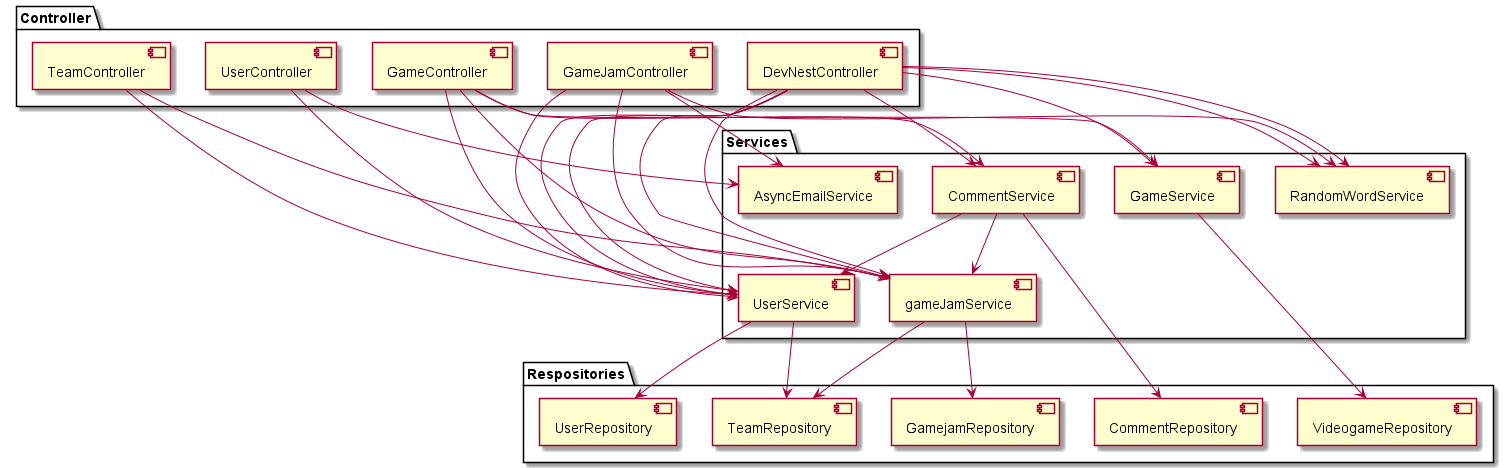

The diagram above was rendered by PlantUML. Its source (embedded in the PNG):
@startuml devNest

package "Respositories"{
    component GamejamRepository 
    component TeamRepository 
    component VideogameRepository
    component UserRepository
    component CommentRepository
}

package "Services"{
    component gameJamService 
    component GameService 
    component RandomWordService
    component UserService
    component CommentService
    component AsyncEmailService
}

package "Controller"{
    component DevNestController 
    component GameController 
    component GameJamController
    component TeamController
    component UserController
}

gameJamService --> GamejamRepository
gameJamService --> TeamRepository 
gameJamService <-- DevNestController 

GameService --> VideogameRepository 
GameService <-- DevNestController

RandomWordService <-- DevNestController 

UserService --> UserRepository 
UserService --> TeamRepository  
UserService <-- DevNestController 

CommentService --> CommentRepository 
CommentService --> UserService 
CommentService --> gameJamService 
CommentService <-- DevNestController 


DevNestController --> UserService 
DevNestController --> gameJamService 
DevNestController --> RandomWordService 

GameController --> UserService 
GameController --> gameJamService 
GameController --> GameService 
GameController --> CommentService 

GameJamController --> UserService 
GameJamController --> gameJamService 
GameJamController --> RandomWordService 
GameJamController --> AsyncEmailService 

TeamController --> UserService 
TeamController --> gameJamService 

UserController --> UserService 
UserController --> AsyncEmailService 

@enduml